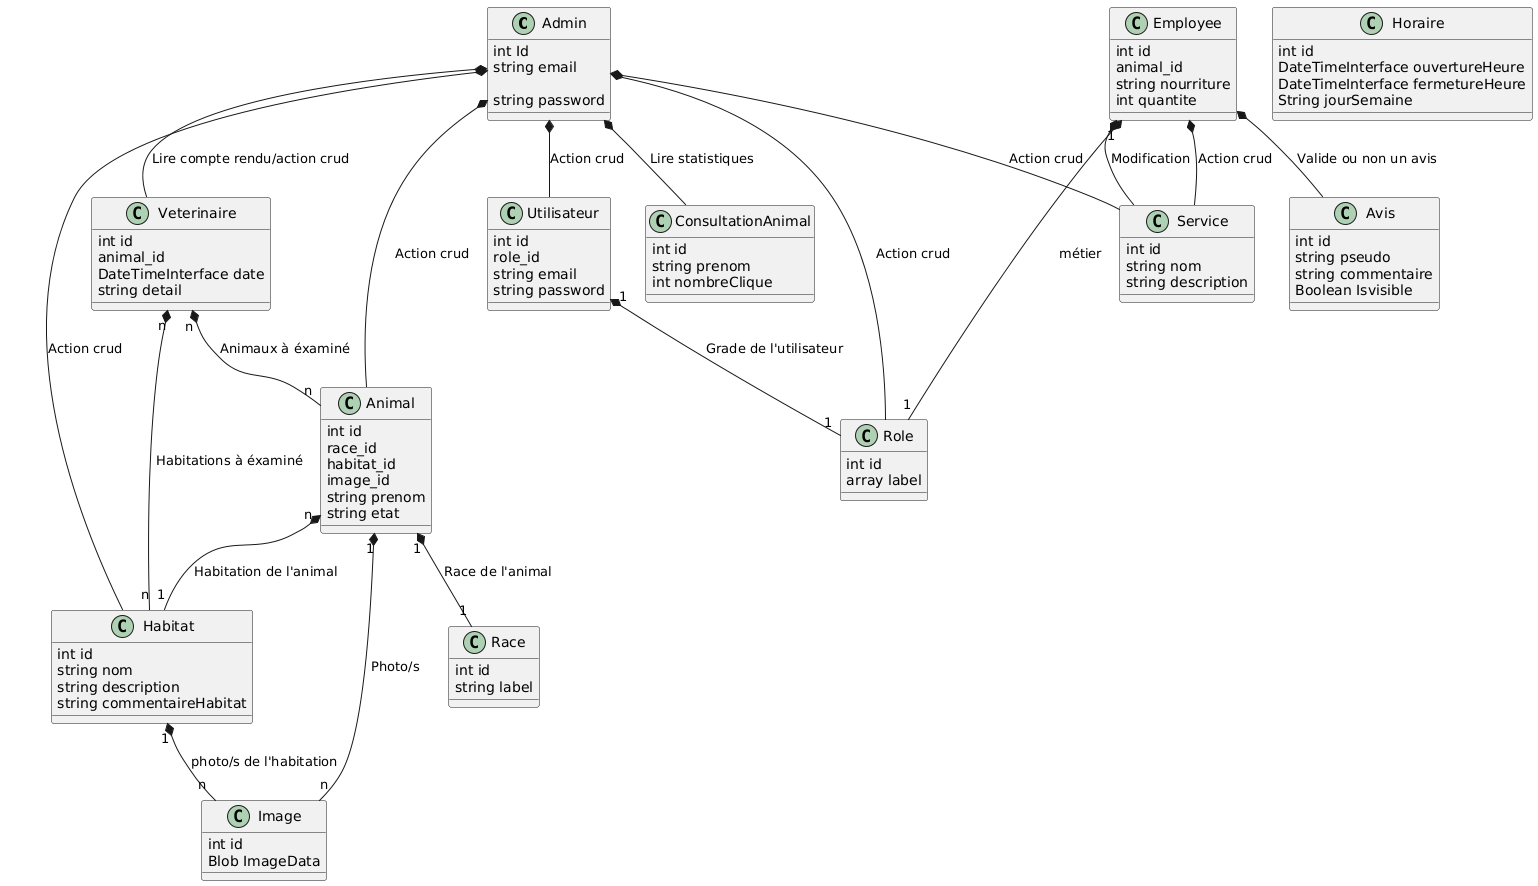

The diagram above was rendered by PlantUML. Its source (embedded in the PNG):
@startuml
class Admin {
int Id
string email

string password
}

Admin *-- Animal: Action crud
Admin *-- Habitat: Action crud
Admin *-- Role: Action crud
Admin *-- Service: Action crud
Admin *-- Utilisateur: Action crud
Admin *-- ConsultationAnimal: Lire statistiques
Admin *-- Veterinaire: Lire compte rendu/action crud

class Animal {
int id
race_id
habitat_id
image_id
string prenom
string etat
}

Animal "1" *-- "1" Race : Race de l'animal
Animal "n" *-- "1" Habitat : Habitation de l'animal
Animal "1" *-- "n" Image : Photo/s



class Avis {
int id
string pseudo
string commentaire
Boolean Isvisible
}

class ConsultationAnimal{
int id
string prenom
int nombreClique
}

class Employee {
int id
animal_id
string nourriture
int quantite
}

Employee *-- Service : Modification
Employee *-- Avis : Valide ou non un avis
Employee "1" *-- "1" Role : métier

class Habitat {
int id
string nom
string description
string commentaireHabitat
}

Employee *-- Service : Action crud

Habitat "1" *-- "n" Image : photo/s de l'habitation

class Horaire {
int id
DateTimeInterface ouvertureHeure
DateTimeInterface fermetureHeure
String jourSemaine
}

class Image {
int id
Blob ImageData
}

class Race {
int id
string label
}

class Role {
int id
array label
}

class Service {
int id
string nom
string description
}

class Utilisateur {
int id
role_id
string email
string password
}

Utilisateur "1" *-- "1" Role : Grade de l'utilisateur

class Veterinaire {
int id
animal_id
DateTimeInterface date
string detail
}

Veterinaire "n" *-- "n" Animal : Animaux à éxaminé
Veterinaire "n" *-- "n" Habitat : Habitations à éxaminé
@enduml